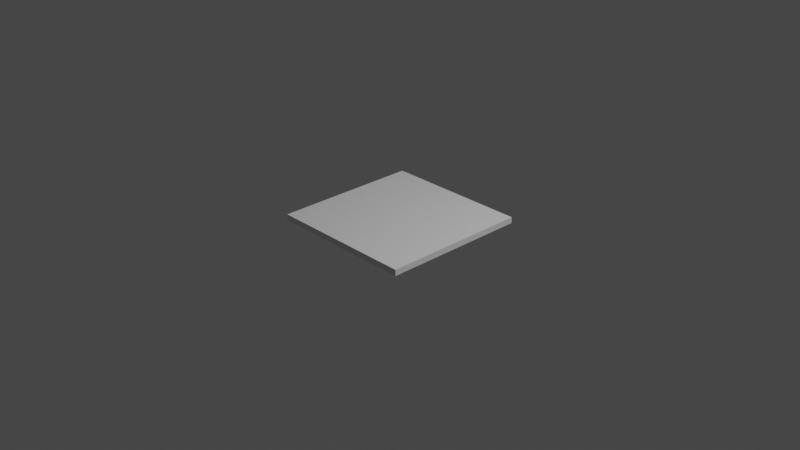 # Source: gizmo_move_axis_combined.blend  (saved by Blender 3.2.14; exported with 4.5.12 LTS)
import bpy
from mathutils import Matrix  # noqa: F401  (used for matrix-valued properties, if any)

bpy.ops.wm.read_factory_settings(use_empty=True)
scene = bpy.context.scene
scene.name = 'Scene'

# ---- collections
col_collection = bpy.data.collections.new('Collection'); scene.collection.children.link(col_collection)

# ---- materials (node trees are filled in below, after node groups)
mat_material = bpy.data.materials.new('Material')
mat_material.alpha_threshold = 0.0
mat_material.use_transparent_shadow = False
mat_material.line_color = (0.0, 0.0, 0.0, 1.0)

# ---- material node trees
mat_material.use_nodes = True; mat_material.node_tree.nodes.clear()
_N = mat_material.node_tree.nodes; _L = mat_material.node_tree.links
n0 = _N.new('ShaderNodeOutputMaterial'); n0.name = 'Material Output'; n0.location = (300, 300)
n1 = _N.new('ShaderNodeBsdfPrincipled'); n1.name = 'Principled BSDF'; n1.location = (10, 300)
n1.distribution = 'GGX'
n1.subsurface_method = 'RANDOM_WALK_SKIN'
n1.inputs[2].default_value = 0.4
n1.inputs[3].default_value = 1.45
n1.inputs[27].default_value = (0.0, 0.0, 0.0, 1.0)
n1.inputs[28].default_value = 1.0
_L.new(n1.outputs[0], n0.inputs[0])
n0.is_active_output = True

# ---- world
world_world = bpy.data.worlds.new('World'); scene.world = world_world
world_world.use_nodes = True; world_world.node_tree.nodes.clear()
_N = world_world.node_tree.nodes; _L = world_world.node_tree.links
n0 = _N.new('ShaderNodeOutputWorld'); n0.name = 'World Output'; n0.location = (300, 300)
n1 = _N.new('ShaderNodeBackground'); n1.name = 'Background'; n1.location = (10, 300)
n1.inputs[0].default_value = (0.05088, 0.05088, 0.05088, 1.0)
_L.new(n1.outputs[0], n0.inputs[0])
n0.is_active_output = True
world_world.color = (0.05088, 0.05088, 0.05088)
world_world.use_sun_shadow = False
world_world.sun_shadow_jitter_overblur = 0.0

# ---- cameras
cam_camera = bpy.data.cameras.new('Camera')
cam_camera.clip_end = 100.0
cam_camera.ortho_scale = 7.314

# ---- lights
light_light = bpy.data.lights.new('Light', 'POINT')
light_light.transmission_factor = 0.0
light_light.energy = 1000.0
light_light.shadow_soft_size = 0.1
light_light.shadow_maximum_resolution = 0.006
light_light.use_absolute_resolution = True

# ---- meshes
me_cube = bpy.data.meshes.new('Cube')
me_cube.from_pydata([(1.0, 1.0, 1.0), (1.0, 1.0, -1.0), (1.0, -1.0, 1.0), (1.0, -1.0, -1.0), (-1.0, 1.0, 1.0), (-1.0, 1.0, -1.0), (-1.0, -1.0, 1.0), (-1.0, -1.0, -1.0)], [], [(0, 4, 6, 2), (3, 2, 6, 7), (7, 6, 4, 5), (5, 1, 3, 7), (1, 0, 2, 3), (5, 4, 0, 1)])
_uv = me_cube.uv_layers.new(name='UVMap')
_uv.uv.foreach_set('vector', [0.625, 0.5, 0.875, 0.5, 0.875, 0.75, 0.625, 0.75, 0.375, 0.75, 0.625, 0.75, 0.625, 1.0, 0.375, 1.0, 0.375, 0.0, 0.625, 0.0, 0.625, 0.25, 0.375, 0.25, 0.125, 0.5, 0.375, 0.5, 0.375, 0.75, 0.125, 0.75, 0.375, 0.5, 0.625, 0.5, 0.625, 0.75, 0.375, 0.75, 0.375, 0.25, 0.625, 0.25, 0.625, 0.5, 0.375, 0.5])
me_cube.materials.append(mat_material)
me_cube.use_mirror_vertex_groups = False
me_cube.update()

# ---- objects
ob_cube = bpy.data.objects.new('Cube', me_cube)
ob_light = bpy.data.objects.new('Light', light_light)
ob_camera = bpy.data.objects.new('Camera', cam_camera)

# ---- transforms, parenting, visibility, modifiers, constraints
ob_cube.location = (0.0, 0.0, 0.0)
ob_cube.scale = (0.8028, 0.8028, 0.03263)
ob_cube.lock_rotations_4d = False
ob_cube.empty_display_type = 'ARROWS'
ob_cube.lineart.crease_threshold = 0.0
ob_light.location = (4.076, 1.005, 5.904)
ob_light.rotation_euler = (0.6503, 0.05522, 1.866)
ob_light.lock_rotations_4d = False
ob_light.empty_display_type = 'ARROWS'
ob_light.color = (0.0, 0.0, 0.0, 0.0)
ob_light.lineart.crease_threshold = 0.0
ob_camera.location = (7.359, -6.926, 4.958)
ob_camera.rotation_euler = (1.109, 0.0, 0.8149)
ob_camera.lock_rotations_4d = False
ob_camera.empty_display_type = 'ARROWS'
ob_camera.color = (0.0, 0.0, 0.0, 0.0)
ob_camera.display_type = 'WIRE'
ob_camera.lineart.crease_threshold = 0.0

# ---- collection membership
col_collection.objects.link(ob_cube)
col_collection.objects.link(ob_light)
col_collection.objects.link(ob_camera)

# ---- scene / render settings (as saved in the file)
scene.camera = ob_camera
scene.frame_start = 1; scene.frame_end = 250; scene.frame_set(1)
scene.render.engine = 'BLENDER_EEVEE_NEXT'
scene.cycles.sampling_pattern = 'TABULATED_SOBOL'
scene.cycles.use_light_tree = False
scene.view_settings.view_transform = 'Filmic'
bpy.context.view_layer.update()

